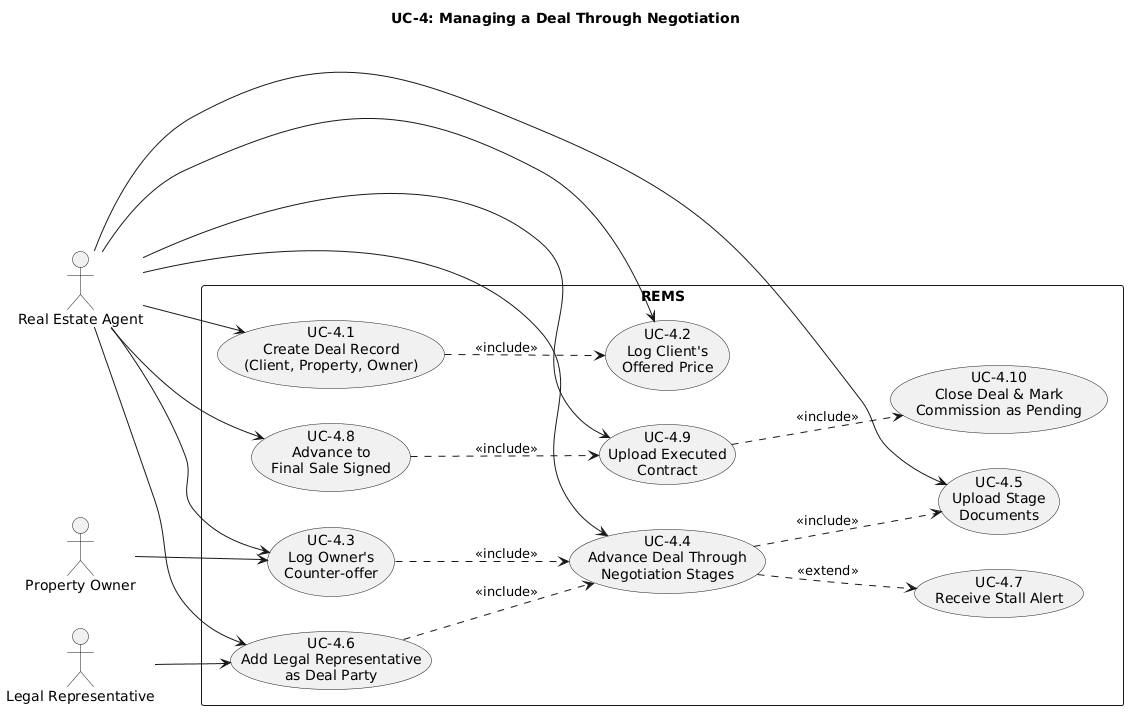

The diagram above was rendered by PlantUML. Its source (embedded in the PNG):
@startuml
title UC-4: Managing a Deal Through Negotiation

left to right direction

actor "Real Estate Agent" as Agent
actor "Legal Representative" as Legal
actor "Property Owner" as Owner

rectangle "REMS" {

    usecase "UC-4.1\nCreate Deal Record\n(Client, Property, Owner)" as UC41
    usecase "UC-4.2\nLog Client's\nOffered Price" as UC42
    usecase "UC-4.3\nLog Owner's\nCounter-offer" as UC43
    usecase "UC-4.4\nAdvance Deal Through\nNegotiation Stages" as UC44
    usecase "UC-4.5\nUpload Stage\nDocuments" as UC45
    usecase "UC-4.6\nAdd Legal Representative\nas Deal Party" as UC46
    usecase "UC-4.7\nReceive Stall Alert" as UC47
    usecase "UC-4.8\nAdvance to\nFinal Sale Signed" as UC48
    usecase "UC-4.9\nUpload Executed\nContract" as UC49
    usecase "UC-4.10\nClose Deal & Mark\nCommission as Pending" as UC410

}

Agent --> UC41
Agent --> UC42
Agent --> UC43
Agent --> UC44
Agent --> UC45
Agent --> UC46
Agent --> UC48
Agent --> UC49

Legal --> UC46
Owner --> UC43

UC41 ..> UC42 : <<include>>
UC43 ..> UC44 : <<include>>
UC44 ..> UC45 : <<include>>
UC44 ..> UC47 : <<extend>>
UC46 ..> UC44 : <<include>>
UC48 ..> UC49 : <<include>>
UC49 ..> UC410 : <<include>>
@enduml